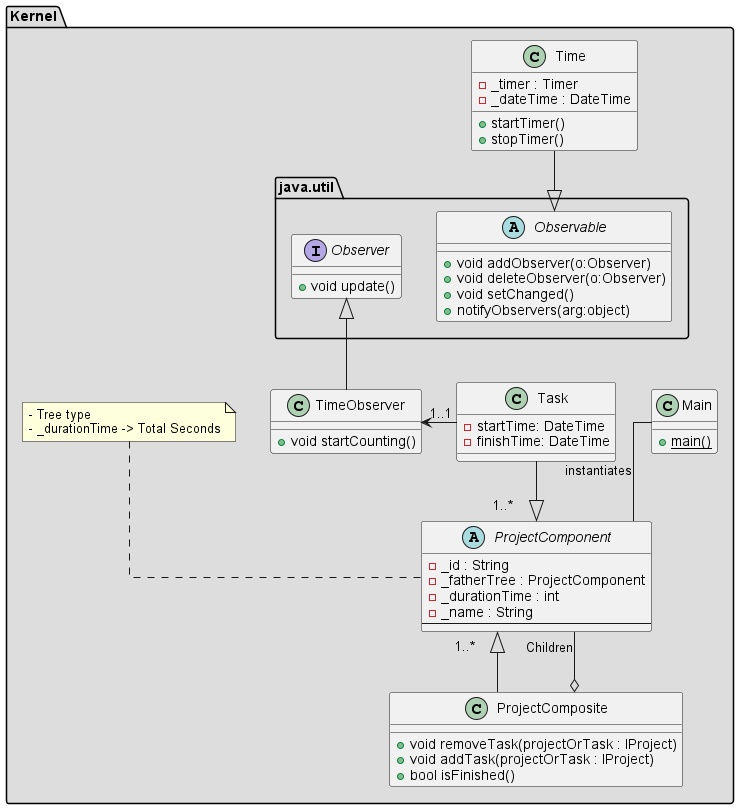

The diagram above was rendered by PlantUML. Its source (embedded in the PNG):
@startuml

skinparam linetype ortho

/' Tests '/
/' package "Testing" #DDDDDD {
      class MainTests {
      }
      Abstract IProject {
      }
      class ProjectTests {
      }
      class TaskTests {
      }
} '/


/' Back End '/
package "Kernel" #DDDDDD {
  class Main {
    +{static}main()
  }

  Abstract ProjectComponent {
      -_id : String
      -_fatherTree : ProjectComponent
      -_durationTime : int
      -_name : String
      --
  }

  class ProjectComposite {
     +void removeTask(projectOrTask : IProject)
     +void addTask(projectOrTask : IProject)
     +bool isFinished()
  }

  class Task {
    -startTime: DateTime
    -finishTime: DateTime
  }

  class Time {
    -_timer : Timer
    -_dateTime : DateTime
    +startTimer()
    +stopTimer()
  }
  class TimeObserver
  {
    +void startCounting()
  }

  package "java.util"
  {
      abstract Observable {
        +void addObserver(o:Observer)
        +void deleteObserver(o:Observer)
        +void setChanged()
        +notifyObservers(arg:object)
      }
      interface Observer
      {
           +void update()
      }

  }
  note top of ProjectComponent: - Tree type \n- _durationTime -> Total Seconds

}

/' Relationship '/
  Task --|> "1..*     " ProjectComponent
  ProjectComponent "1..*    " <|-- ProjectComposite
  ProjectComponent --o ProjectComposite : Children

  Time --|> Observable
  Observer <|-- TimeObserver
  Task -left-> "1..1   " TimeObserver
  Main -- ProjectComponent: "instantiates"

@enduml